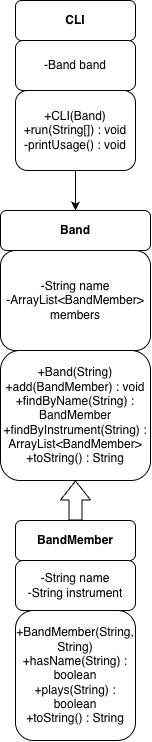

The diagram above was exported from draw.io. Its source (the exported page's mxGraphModel, read from the mxfile embedded in the PNG):
<mxGraphModel dx="1006" dy="659" grid="1" gridSize="10" guides="1" tooltips="1" connect="1" arrows="1" fold="1" page="1" pageScale="1" pageWidth="850" pageHeight="1100" math="0" shadow="0">
  <root>
    <mxCell id="0" />
    <mxCell id="1" parent="0" />
    <mxCell id="JIOBUgRUdWD3L-JwVG1N-1" parent="1" style="rounded=1;whiteSpace=wrap;html=1;" value="&lt;b&gt;CLI&lt;/b&gt;" vertex="1">
      <mxGeometry height="40" width="120" x="360" y="10" as="geometry" />
    </mxCell>
    <mxCell id="JIOBUgRUdWD3L-JwVG1N-2" parent="1" style="rounded=1;whiteSpace=wrap;html=1;" value="-Band band" vertex="1">
      <mxGeometry height="50" width="120" x="360" y="50" as="geometry" />
    </mxCell>
    <mxCell id="JIOBUgRUdWD3L-JwVG1N-4" parent="1" style="rounded=1;whiteSpace=wrap;html=1;" value="&lt;div&gt;&lt;span style=&quot;background-color: transparent; color: light-dark(rgb(0, 0, 0), rgb(255, 255, 255));&quot;&gt;+CLI(Band)&lt;/span&gt;&lt;/div&gt;&lt;div&gt;+run(String[]) : void&lt;/div&gt;&lt;div&gt;-printUsage() : void&lt;/div&gt;" vertex="1">
      <mxGeometry height="80" width="120" x="360" y="100" as="geometry" />
    </mxCell>
    <mxCell id="JIOBUgRUdWD3L-JwVG1N-5" parent="1" style="rounded=1;whiteSpace=wrap;html=1;" value="&lt;b&gt;Band&lt;/b&gt;" vertex="1">
      <mxGeometry height="40" width="150" x="345" y="220" as="geometry" />
    </mxCell>
    <mxCell id="JIOBUgRUdWD3L-JwVG1N-6" parent="1" style="rounded=1;whiteSpace=wrap;html=1;" value="&lt;div&gt;-String name&lt;/div&gt;&lt;div&gt;-ArrayList&amp;lt;BandMember&amp;gt; members&lt;/div&gt;" vertex="1">
      <mxGeometry height="100" width="150" x="345" y="260" as="geometry" />
    </mxCell>
    <mxCell id="JIOBUgRUdWD3L-JwVG1N-9" parent="1" style="rounded=1;whiteSpace=wrap;html=1;" value="&lt;div&gt;+Band(String)&lt;/div&gt;&lt;div&gt;+add(BandMember) : void&lt;/div&gt;&lt;div&gt;+findByName(String) : BandMember&lt;/div&gt;&lt;div&gt;+findByInstrument(String) : ArrayList&amp;lt;BandMember&amp;gt;&lt;/div&gt;&lt;div&gt;+toString() : String&lt;/div&gt;" vertex="1">
      <mxGeometry height="130" width="150" x="345" y="360" as="geometry" />
    </mxCell>
    <mxCell id="JIOBUgRUdWD3L-JwVG1N-10" parent="1" style="rounded=1;whiteSpace=wrap;html=1;" value="&lt;b&gt;BandMember&lt;/b&gt;" vertex="1">
      <mxGeometry height="40" width="120" x="360" y="530" as="geometry" />
    </mxCell>
    <mxCell id="JIOBUgRUdWD3L-JwVG1N-11" parent="1" style="rounded=1;whiteSpace=wrap;html=1;" value="&lt;div&gt;-String name&lt;/div&gt;&lt;div&gt;-String instrument&lt;/div&gt;" vertex="1">
      <mxGeometry height="50" width="120" x="360" y="570" as="geometry" />
    </mxCell>
    <mxCell id="JIOBUgRUdWD3L-JwVG1N-12" parent="1" style="rounded=1;whiteSpace=wrap;html=1;" value="&lt;div&gt;+BandMember(String, String)&lt;/div&gt;&lt;div&gt;+hasName(String) : boolean&lt;/div&gt;&lt;div&gt;+plays(String) : boolean&lt;/div&gt;&lt;div&gt;+toString() : String&lt;/div&gt;" vertex="1">
      <mxGeometry height="130" width="120" x="360" y="620" as="geometry" />
    </mxCell>
    <mxCell id="f3wvc-yDWiauwUSNb3dW-3" edge="1" parent="1" source="JIOBUgRUdWD3L-JwVG1N-4" style="edgeStyle=none;orthogonalLoop=1;jettySize=auto;html=1;rounded=0;entryX=0.5;entryY=0;entryDx=0;entryDy=0;exitX=0.5;exitY=1;exitDx=0;exitDy=0;" target="JIOBUgRUdWD3L-JwVG1N-5" value="">
      <mxGeometry relative="1" width="100" as="geometry">
        <Array as="points" />
        <mxPoint x="420" y="180" as="sourcePoint" />
        <mxPoint x="520" y="180" as="targetPoint" />
      </mxGeometry>
    </mxCell>
    <mxCell id="f3wvc-yDWiauwUSNb3dW-5" edge="1" parent="1" style="edgeStyle=none;orthogonalLoop=1;jettySize=auto;html=1;shape=flexArrow;rounded=1;startSize=8;endSize=6;width=13;entryX=0.5;entryY=1;entryDx=0;entryDy=0;endWidth=16;" target="JIOBUgRUdWD3L-JwVG1N-9" value="">
      <mxGeometry relative="1" width="100" as="geometry">
        <Array as="points" />
        <mxPoint x="420" y="530" as="sourcePoint" />
        <mxPoint x="424" y="430" as="targetPoint" />
      </mxGeometry>
    </mxCell>
  </root>
</mxGraphModel>